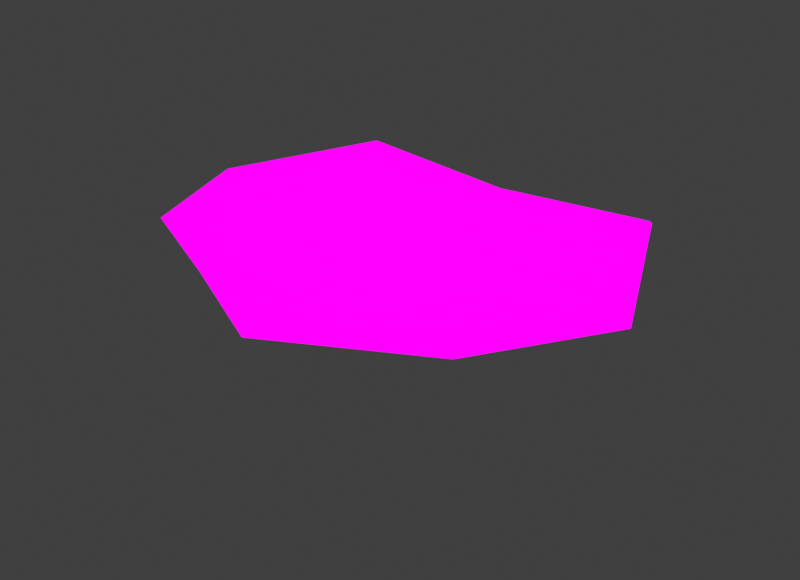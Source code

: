 # Source: Oyster_Large.blend  (saved by Blender 4.1.24; exported with 4.5.12 LTS)
import bpy
from mathutils import Matrix  # noqa: F401  (used for matrix-valued properties, if any)

bpy.ops.wm.read_factory_settings(use_empty=True)
scene = bpy.context.scene
scene.name = 'Scene'

# ---- images (referenced by path relative to the original .blend; pixels are not part of the script)
import os
ASSET_DIR = os.environ.get("B2B_ASSET_DIR", "")  # directory of the original .blend (textures are referenced by path, not embedded)
HERE = os.path.dirname(os.path.abspath(__file__))  # packed textures are extracted next to this script under _unpacked/

def load_image(name, relpath, width, height, colorspace="sRGB"):
    """Load a texture the original file referenced (path relative to the .blend, or extracted next to this script)."""
    p = next((c for c in (os.path.join(HERE, relpath), os.path.join(ASSET_DIR, relpath)) if relpath and os.path.exists(c)), "")
    if p:
        img = bpy.data.images.load(p, check_existing=True)
        img.name = name
    else:  # same state as the original file: an image datablock whose file is absent (Cycles renders it pink)
        img = bpy.data.images.new(name, width, height)
        img.source = "FILE"
        img.filepath = "//" + (relpath or name)
    img.colorspace_settings.name = colorspace
    return img
img_mushroom_textures_png = load_image('Mushroom Textures.PNG', 'Mushroom Textures.PNG', 1024, 1024, 'sRGB')

# ---- materials (node trees are filled in below, after node groups)
mat_material = bpy.data.materials.new('Material')
mat_material.alpha_threshold = 0.0
mat_material.use_transparent_shadow = False
mat_material.roughness = 0.5
mat_material.line_color = (0.0, 0.0, 0.0, 1.0)

# ---- material node trees
mat_material.use_nodes = True; mat_material.node_tree.nodes.clear()
_N = mat_material.node_tree.nodes; _L = mat_material.node_tree.links
n0 = _N.new('ShaderNodeOutputMaterial'); n0.name = 'Material Output'; n0.location = (300, 300)
n1 = _N.new('ShaderNodeTexImage'); n1.name = 'Image Texture'; n1.location = (-46, 326)
n1.image = img_mushroom_textures_png
_L.new(n1.outputs[0], n0.inputs[0])
n0.is_active_output = True

# ---- world
world_world = bpy.data.worlds.new('World'); scene.world = world_world
world_world.use_nodes = True; world_world.node_tree.nodes.clear()
_N = world_world.node_tree.nodes; _L = world_world.node_tree.links
n0 = _N.new('ShaderNodeOutputWorld'); n0.name = 'World Output'; n0.location = (300, 300)
n1 = _N.new('ShaderNodeBackground'); n1.name = 'Background'; n1.location = (10, 300)
n1.inputs[0].default_value = (0.05088, 0.05088, 0.05088, 1.0)
_L.new(n1.outputs[0], n0.inputs[0])
n0.is_active_output = True
world_world.color = (0.05088, 0.05088, 0.05088)
world_world.use_sun_shadow = False
world_world.sun_shadow_jitter_overblur = 0.0

# ---- meshes
me_cube_003 = bpy.data.meshes.new('Cube.003')
me_cube_003.from_pydata([(-0.5002, -0.1883, -0.7667), (-0.9307, -1.952, 0.8269), (-0.5002, 0.6553, -0.3289), (-0.9192, -0.1553, 0.8547), (0.5006, -0.1883, -0.7673), (0.941, -1.952, 0.7951), (0.5003, 0.6553, -0.329), (0.9252, -0.1553, 0.837), (-2.481, -5.146, 2.112), (-2.476, -0.005045, 2.125), (2.527, -5.146, 1.916), (2.486, -0.09746, 2.112), (-3.163, -6.851, 3.244), (-3.329, -1.032, 2.89), (3.307, -6.851, 2.818), (3.335, -1.032, 2.791), (-0.6098, 0.3182, -0.7311), (-0.6711, -1.116, -0.3127), (-1.272, -0.9648, 0.8493), (-0.6694, 0.1599, -0.05936), (0.0, 0.9385, -0.1613), (0.002158, -0.02, 0.8658), (0.6717, 0.1599, -0.06384), (0.6098, 0.3182, -0.7312), (1.281, -0.9648, 0.8167), (0.6749, -1.116, -0.3216), (0.0, -0.1508, -0.9906), (0.00582, -2.48, 0.8021), (-3.463, -2.427, 2.137), (-0.03252, -0.06206, 1.838), (3.493, -2.427, 1.962), (0.02932, -6.27, 1.939), (1.498, -0.2066, 1.541), (1.532, -3.258, 1.427), (-1.512, -3.258, 1.516), (-1.49, -0.2066, 1.574), (-4.285, -4.15, 3.078), (-0.0008023, -0.6451, 2.144), (4.302, -4.15, 2.811), (0.04375, -7.618, 2.746), (3.833, -6.897, 2.212), (-3.732, -6.897, 2.547), (-3.813, 0.3686, 2.452), (3.819, 0.3686, 2.396), (-0.9224, -0.5771, -0.2608), (0.0004897, 0.4172, 0.1899), (0.9261, -0.5771, -0.2694), (0.002792, -1.574, -0.3104), (0.0, 0.5078, -0.9071), (2.084, -1.502, 1.486), (0.03724, -8.466, 1.965), (-2.07, -1.502, 1.558), (0.01298, -4.073, 1.45), (0.006483, -0.04925, 1.555), (-1.981, -4.688, 2.749), (-0.007112, 0.01788, 2.141), (5.499, -3.481, 1.968), (-5.451, -3.481, 2.319), (-2.011, -1.284, 2.213), (2.038, -4.688, 2.555), (2.015, -1.284, 2.151), (-2.572, -3.028, 2.557), (-0.0007474, -0.9518, 1.967), (2.592, -3.028, 2.398), (0.02913, -4.947, 2.455), (-0.9162, -2.976, 1.778), (-0.9212, -1.586, 1.809), (0.9332, -2.976, 1.722), (0.9231, -1.586, 1.775), (-1.171, -2.241, 1.815), (-0.0001104, -1.362, 1.824), (1.179, -2.241, 1.759), (0.01002, -3.189, 1.766), (0.003842, -2.335, 1.797), (3.255, -6.233, 2.302), (-3.182, -6.233, 2.575), (-3.276, -0.05379, 2.371), (3.189, -0.02756, 2.356), (0.03703, -7.54, 2.216), (-0.02413, -0.04651, 1.966), (4.611, -3.176, 2.212), (-4.567, -3.176, 2.494), (3.915, -7.142, 2.552), (-3.801, -7.142, 2.913), (-3.915, -0.002543, 2.672), (3.921, -0.002543, 2.603), (0.03838, -8.535, 2.259), (-0.0001653, -0.03869, 2.374), (5.381, -3.811, 2.387), (-5.399, -3.811, 2.65)], [], [(0, 17, 44, 16), (17, 1, 18, 44), (44, 18, 3, 19), (16, 44, 19, 2), (2, 19, 45, 20), (19, 3, 21, 45), (45, 21, 7, 22), (20, 45, 22, 6), (6, 22, 46, 23), (22, 7, 24, 46), (46, 24, 5, 25), (23, 46, 25, 4), (4, 25, 47, 26), (25, 5, 27, 47), (47, 27, 1, 17), (26, 47, 17, 0), (2, 20, 48, 16), (20, 6, 23, 48), (48, 23, 4, 26), (16, 48, 26, 0), (5, 24, 49, 33), (24, 7, 32, 49), (49, 32, 11, 30), (33, 49, 30, 10), (75, 78, 50, 41), (78, 74, 40, 50), (86, 82, 14, 39), (83, 86, 39, 12), (3, 18, 51, 35), (18, 1, 34, 51), (51, 34, 8, 28), (35, 51, 28, 9), (1, 27, 52, 34), (27, 5, 33, 52), (52, 33, 10, 31), (34, 52, 31, 8), (7, 21, 53, 32), (21, 3, 35, 53), (53, 35, 9, 29), (32, 53, 29, 11), (37, 13, 58, 62), (36, 12, 54, 61), (38, 15, 60, 63), (39, 14, 59, 64), (77, 79, 55, 43), (79, 76, 42, 55), (87, 84, 13, 37), (85, 87, 37, 15), (74, 80, 56, 40), (80, 77, 43, 56), (88, 85, 15, 38), (82, 88, 38, 14), (76, 81, 57, 42), (81, 75, 41, 57), (89, 83, 12, 36), (84, 89, 36, 13), (12, 39, 64, 54), (14, 38, 63, 59), (15, 37, 62, 60), (13, 36, 61, 58), (63, 60, 68, 71), (61, 54, 65, 69), (62, 58, 66, 70), (54, 64, 72, 65), (59, 63, 71, 67), (58, 61, 69, 66), (60, 62, 70, 68), (64, 59, 67, 72), (70, 73, 71, 68), (67, 71, 73, 72), (65, 72, 73, 69), (70, 66, 69, 73), (28, 8, 75, 81), (9, 28, 81, 76), (30, 11, 77, 80), (10, 30, 80, 74), (29, 9, 76, 79), (11, 29, 79, 77), (31, 10, 74, 78), (8, 31, 78, 75), (42, 57, 89, 84), (57, 41, 83, 89), (40, 56, 88, 82), (56, 43, 85, 88), (43, 55, 87, 85), (55, 42, 84, 87), (41, 50, 86, 83), (50, 40, 82, 86)])
_uv = me_cube_003.uv_layers.new(name='UVMap')
_uv.uv.foreach_set('vector', [0.08917, 0.7782, 0.0883, 0.8066, 0.08702, 0.8099, 0.08861, 0.7804, 0.0883, 0.8066, 0.08698, 0.8781, 0.08524, 0.8795, 0.08702, 0.8099, 0.08702, 0.8099, 0.08524, 0.8795, 0.08703, 0.8799, 0.08831, 0.8225, 0.08861, 0.7804, 0.08702, 0.8099, 0.08831, 0.8225, 0.08917, 0.8056, 0.08917, 0.8056, 0.08831, 0.8225, 0.09172, 0.8382, 0.09172, 0.8161, 0.08831, 0.8225, 0.08703, 0.8799, 0.09173, 0.8806, 0.09172, 0.8382, 0.09172, 0.8382, 0.09173, 0.8806, 0.09643, 0.8788, 0.09514, 0.8222, 0.09172, 0.8161, 0.09172, 0.8382, 0.09514, 0.8222, 0.09426, 0.8056, 0.09426, 0.8056, 0.09514, 0.8222, 0.09643, 0.8094, 0.09482, 0.7804, 0.09514, 0.8222, 0.09643, 0.8788, 0.09824, 0.8775, 0.09643, 0.8094, 0.09643, 0.8094, 0.09824, 0.8775, 0.09651, 0.8761, 0.09515, 0.8061, 0.09482, 0.7804, 0.09643, 0.8094, 0.09515, 0.8061, 0.09427, 0.7781, 0.09427, 0.7781, 0.09515, 0.8061, 0.09173, 0.8068, 0.09172, 0.7641, 0.09515, 0.8061, 0.09651, 0.8761, 0.09175, 0.8766, 0.09173, 0.8068, 0.09173, 0.8068, 0.09175, 0.8766, 0.08698, 0.8781, 0.0883, 0.8066, 0.09172, 0.7641, 0.09173, 0.8068, 0.0883, 0.8066, 0.08917, 0.7782, 0.08917, 0.8056, 0.09172, 0.8161, 0.09172, 0.7694, 0.08861, 0.7804, 0.09172, 0.8161, 0.09426, 0.8056, 0.09482, 0.7804, 0.09172, 0.7694, 0.09172, 0.7694, 0.09482, 0.7804, 0.09427, 0.7781, 0.09172, 0.7641, 0.08861, 0.7804, 0.09172, 0.7694, 0.09172, 0.7641, 0.08917, 0.7782, 0.09651, 0.8761, 0.09824, 0.8775, 0.1023, 0.9195, 0.09952, 0.9157, 0.09824, 0.8775, 0.09643, 0.8788, 0.09935, 0.9229, 0.1023, 0.9195, 0.1023, 0.9195, 0.09935, 0.9229, 0.1044, 0.9587, 0.1095, 0.9493, 0.09952, 0.9157, 0.1023, 0.9195, 0.1095, 0.9493, 0.1046, 0.9464, 0.08378, 0.7152, 0.09239, 0.6808, 0.09239, 0.6564, 0.08231, 0.6978, 0.09239, 0.6808, 0.101, 0.7152, 0.1025, 0.6978, 0.09239, 0.6564, 0.0924, 0.6546, 0.1028, 0.6913, 0.1011, 0.699, 0.09241, 0.6787, 0.08212, 0.6913, 0.0924, 0.6546, 0.09241, 0.6787, 0.08383, 0.699, 0.08703, 0.8799, 0.08524, 0.8795, 0.08117, 0.924, 0.08413, 0.925, 0.08524, 0.8795, 0.08698, 0.8781, 0.08401, 0.9213, 0.08117, 0.924, 0.08117, 0.924, 0.08401, 0.9213, 0.07908, 0.9587, 0.07407, 0.9603, 0.08413, 0.925, 0.08117, 0.924, 0.07407, 0.9603, 0.07911, 0.9596, 0.08698, 0.8781, 0.09175, 0.8766, 0.09178, 0.9172, 0.08401, 0.9213, 0.09175, 0.8766, 0.09651, 0.8761, 0.09952, 0.9157, 0.09178, 0.9172, 0.09178, 0.9172, 0.09952, 0.9157, 0.1046, 0.9464, 0.09187, 0.9479, 0.08401, 0.9213, 0.09178, 0.9172, 0.09187, 0.9479, 0.07908, 0.9587, 0.09643, 0.8788, 0.09173, 0.8806, 0.09175, 0.9238, 0.09935, 0.9229, 0.09173, 0.8806, 0.08703, 0.8799, 0.08413, 0.925, 0.09175, 0.9238, 0.09175, 0.9238, 0.08413, 0.925, 0.07911, 0.9596, 0.09155, 0.9416, 0.09935, 0.9229, 0.09175, 0.9238, 0.09155, 0.9416, 0.1044, 0.9587, 0.09229, 0.8626, 0.08339, 0.8524, 0.08691, 0.8457, 0.09229, 0.8545, 0.08083, 0.7702, 0.08383, 0.699, 0.08699, 0.756, 0.08541, 0.7997, 0.1038, 0.7702, 0.1012, 0.8524, 0.09768, 0.8457, 0.09923, 0.7997, 0.09241, 0.6787, 0.1011, 0.699, 0.09775, 0.756, 0.09237, 0.7492, 0.1008, 0.8789, 0.09223, 0.8784, 0.09227, 0.8801, 0.1025, 0.8893, 0.09223, 0.8784, 0.08353, 0.8782, 0.08209, 0.8893, 0.09227, 0.8801, 0.09229, 0.8786, 0.08182, 0.8795, 0.08339, 0.8524, 0.09229, 0.8626, 0.1028, 0.8795, 0.09229, 0.8786, 0.09229, 0.8626, 0.1012, 0.8524, 0.101, 0.7152, 0.1046, 0.7959, 0.107, 0.7878, 0.1025, 0.6978, 0.1046, 0.7959, 0.1008, 0.8789, 0.1025, 0.8893, 0.107, 0.7878, 0.1067, 0.7791, 0.1028, 0.8795, 0.1012, 0.8524, 0.1038, 0.7702, 0.1028, 0.6913, 0.1067, 0.7791, 0.1038, 0.7702, 0.1011, 0.699, 0.08353, 0.8782, 0.08007, 0.7959, 0.07771, 0.7878, 0.08209, 0.8893, 0.08007, 0.7959, 0.08378, 0.7152, 0.08231, 0.6978, 0.07771, 0.7878, 0.07785, 0.7791, 0.08212, 0.6913, 0.08383, 0.699, 0.08083, 0.7702, 0.08182, 0.8795, 0.07785, 0.7791, 0.08083, 0.7702, 0.08339, 0.8524, 0.08383, 0.699, 0.09241, 0.6787, 0.09237, 0.7492, 0.08699, 0.756, 0.1011, 0.699, 0.1038, 0.7702, 0.09923, 0.7997, 0.09775, 0.756, 0.1012, 0.8524, 0.09229, 0.8626, 0.09229, 0.8545, 0.09768, 0.8457, 0.08339, 0.8524, 0.08083, 0.7702, 0.08541, 0.7997, 0.08691, 0.8457, 0.09923, 0.7997, 0.09768, 0.8457, 0.09476, 0.8378, 0.09545, 0.8205, 0.08541, 0.7997, 0.08699, 0.756, 0.08984, 0.8011, 0.08916, 0.8205, 0.09229, 0.8545, 0.08691, 0.8457, 0.08983, 0.8378, 0.09229, 0.8437, 0.08699, 0.756, 0.09237, 0.7492, 0.09232, 0.7955, 0.08984, 0.8011, 0.09775, 0.756, 0.09923, 0.7997, 0.09545, 0.8205, 0.09479, 0.8011, 0.08691, 0.8457, 0.08541, 0.7997, 0.08916, 0.8205, 0.08983, 0.8378, 0.09768, 0.8457, 0.09229, 0.8545, 0.09229, 0.8437, 0.09476, 0.8378, 0.09237, 0.7492, 0.09775, 0.756, 0.09479, 0.8011, 0.09232, 0.7955, 0.09229, 0.8437, 0.0923, 0.818, 0.09545, 0.8205, 0.09476, 0.8378, 0.09479, 0.8011, 0.09545, 0.8205, 0.0923, 0.818, 0.09232, 0.7955, 0.08984, 0.8011, 0.09232, 0.7955, 0.0923, 0.818, 0.08916, 0.8205, 0.09229, 0.8437, 0.08983, 0.8378, 0.08916, 0.8205, 0.0923, 0.818, 0.07407, 0.9603, 0.07908, 0.9587, 0.07551, 0.9878, 0.06845, 0.9827, 0.07911, 0.9596, 0.07407, 0.9603, 0.06845, 0.9827, 0.07503, 0.975, 0.1095, 0.9493, 0.1044, 0.9587, 0.108, 0.974, 0.1152, 0.965, 0.1046, 0.9464, 0.1095, 0.9493, 0.1152, 0.965, 0.1083, 0.9706, 0.09155, 0.9416, 0.07911, 0.9596, 0.07503, 0.975, 0.09159, 0.9496, 0.1044, 0.9587, 0.09155, 0.9416, 0.09159, 0.9496, 0.108, 0.974, 0.09187, 0.9479, 0.1046, 0.9464, 0.1083, 0.9706, 0.0919, 0.9653, 0.07908, 0.9587, 0.09187, 0.9479, 0.0919, 0.9653, 0.07551, 0.9878, 0.08209, 0.8893, 0.07771, 0.7878, 0.07785, 0.7791, 0.08182, 0.8795, 0.07771, 0.7878, 0.08231, 0.6978, 0.08212, 0.6913, 0.07785, 0.7791, 0.1025, 0.6978, 0.107, 0.7878, 0.1067, 0.7791, 0.1028, 0.6913, 0.107, 0.7878, 0.1025, 0.8893, 0.1028, 0.8795, 0.1067, 0.7791, 0.1025, 0.8893, 0.09227, 0.8801, 0.09229, 0.8786, 0.1028, 0.8795, 0.09227, 0.8801, 0.08209, 0.8893, 0.08182, 0.8795, 0.09229, 0.8786, 0.08231, 0.6978, 0.09239, 0.6564, 0.0924, 0.6546, 0.08212, 0.6913, 0.09239, 0.6564, 0.1025, 0.6978, 0.1028, 0.6913, 0.0924, 0.6546])
me_cube_003.materials.append(mat_material)
me_cube_003.update()

# ---- objects
ob_oyster_large = bpy.data.objects.new('Oyster_large', me_cube_003)

# ---- transforms, parenting, visibility, modifiers, constraints
ob_oyster_large.location = (0.0, 0.0, 0.0)

# ---- collection membership
scene.collection.objects.link(ob_oyster_large)

# ---- scene / render settings (as saved in the file)
scene.frame_start = 1; scene.frame_end = 250; scene.frame_set(1)
scene.render.engine = 'BLENDER_EEVEE_NEXT'
scene.render.resolution_x = 1754
scene.render.resolution_y = 1271
scene.cycles.sampling_pattern = 'TABULATED_SOBOL'
scene.eevee.ray_tracing_options.trace_max_roughness = 0.0
scene.view_settings.view_transform = 'Standard'
bpy.context.view_layer.update()

# ---- added for rendering (the .blend has no active camera and no usable light): camera, sun
cam_auto = bpy.data.cameras.new('AutoCamera')
cam_auto.lens = 50.0
cam_auto.sensor_width = 36.0
cam_auto.clip_end = 1000.0
ob_auto_camera = bpy.data.objects.new('AutoCamera', cam_auto)
scene.collection.objects.link(ob_auto_camera)
ob_auto_camera.location = (13.982, -20.5478, 12.2933)
ob_auto_camera.rotation_euler = (1.09748, -7.21219e-08, 0.694738)
scene.camera = ob_auto_camera
light_auto_sun = bpy.data.lights.new('AutoSun', 'SUN')
light_auto_sun.energy = 3.0
light_auto_sun.angle = 0.0523599
ob_auto_sun = bpy.data.objects.new('AutoSun', light_auto_sun)
scene.collection.objects.link(ob_auto_sun)
ob_auto_sun.rotation_euler = (0.872665, 0.174533, 0.523599)
bpy.context.view_layer.update()
